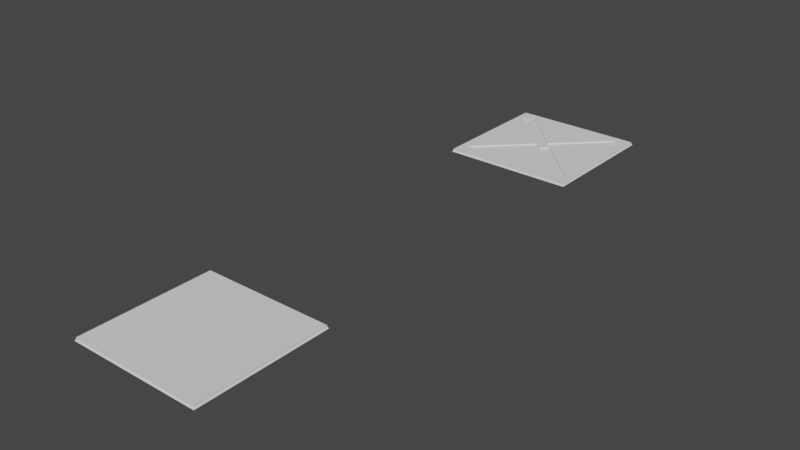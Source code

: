 # Source: Arrow_Trap.blend  (saved by Blender 2.93.21; exported with 4.5.12 LTS)
import bpy
from mathutils import Matrix  # noqa: F401  (used for matrix-valued properties, if any)

bpy.ops.wm.read_factory_settings(use_empty=True)
scene = bpy.context.scene
scene.name = 'Scene'

# ---- collections
col_collection = bpy.data.collections.new('Collection'); scene.collection.children.link(col_collection)

# ---- world
world_world = bpy.data.worlds.new('World'); scene.world = world_world
world_world.use_nodes = True; world_world.node_tree.nodes.clear()
_N = world_world.node_tree.nodes; _L = world_world.node_tree.links
n0 = _N.new('ShaderNodeOutputWorld'); n0.name = 'World Output'; n0.location = (300, 300)
n1 = _N.new('ShaderNodeBackground'); n1.name = 'Background'; n1.location = (10, 300)
n1.inputs[0].default_value = (0.05088, 0.05088, 0.05088, 1.0)
_L.new(n1.outputs[0], n0.inputs[0])
n0.is_active_output = True
world_world.color = (0.05088, 0.05088, 0.05088)
world_world.use_sun_shadow = False
world_world.sun_shadow_jitter_overblur = 0.0

# ---- meshes
me_cube = bpy.data.meshes.new('Cube')
me_cube.from_pydata([(-1.0, -1.0, -1.0), (-1.0, -1.0, 1.0), (-1.0, 1.0, -1.0), (-1.0, 1.0, 1.0), (1.0, -1.0, -1.0), (1.0, -1.0, 1.0), (1.0, 1.0, -1.0), (1.0, 1.0, 1.0), (-1.015, 1.015, -3.389), (-1.015, -1.015, -3.389), (1.015, 1.015, -3.389), (1.015, -1.015, -3.389), (0.9, 1.0, -1.0), (-0.9, 1.0, -1.0), (-0.9, 1.0, 1.0), (0.9, 1.0, 1.0), (-0.9, -1.0, -1.0), (0.9, -1.0, -1.0), (0.9, -1.0, 1.0), (-0.9, -1.0, 1.0), (0.9137, 1.015, -3.389), (-0.9137, 1.015, -3.389), (-0.9137, -1.015, -3.389), (0.9137, -1.015, -3.389), (-1.0, 0.9, -1.0), (-1.0, -0.9, -1.0), (-1.0, -0.9, 1.0), (-1.0, 0.9, 1.0), (1.0, -0.9, -1.0), (1.0, 0.9, -1.0), (1.0, 0.9, 1.0), (1.0, -0.9, 1.0), (-1.015, 0.9137, -3.389), (-1.015, -0.9137, -3.389), (1.015, -0.9137, -3.389), (1.015, 0.9137, -3.389), (-0.9137, 0.9137, -3.389), (-0.9137, -0.9137, -3.389), (0.9137, 0.9137, -3.389), (0.9137, -0.9137, -3.389), (0.9, 0.9, 1.0), (0.9, -0.9, 1.0), (-0.9, 0.9, 1.0), (-0.9, -0.9, 1.0), (-1.0, 0.78, -1.0), (-1.0, -0.78, -1.0), (-1.0, -0.78, 1.0), (-1.0, 0.78, 1.0), (1.0, -0.78, -1.0), (1.0, 0.78, -1.0), (1.0, 0.78, 1.0), (1.0, -0.78, 1.0), (-1.015, 0.7919, -3.389), (-1.015, -0.7919, -3.389), (1.015, -0.7919, -3.389), (1.015, 0.7919, -3.389), (-0.9137, 0.7919, -3.389), (-0.9137, -0.7919, -3.389), (0.9137, 0.7919, -3.389), (0.9137, -0.7919, -3.389), (0.9, 0.78, 1.0), (0.9, -0.78, 1.0), (-0.9, 0.78, 1.0), (-0.9, -0.78, 1.0), (0.78, 1.0, -1.0), (-0.78, 1.0, -1.0), (-0.78, 1.0, 1.0), (0.78, 1.0, 1.0), (-0.78, -1.0, -1.0), (0.78, -1.0, -1.0), (0.78, -1.0, 1.0), (-0.78, -1.0, 1.0), (0.7919, 1.015, -3.389), (-0.7919, 1.015, -3.389), (-0.7919, -1.015, -3.389), (0.7919, -1.015, -3.389), (-0.78, 0.9, 1.0), (0.78, 0.9, 1.0), (-0.78, -0.9, 1.0), (0.78, -0.9, 1.0), (0.7919, 0.9137, -3.389), (-0.7919, 0.9137, -3.389), (0.7919, -0.9137, -3.389), (-0.7919, -0.9137, -3.389), (0.7919, 0.7919, -3.389), (-0.7919, 0.7919, -3.389), (0.7919, -0.7919, -3.389), (-0.7919, -0.7919, -3.389), (-0.78, 0.78, 1.0), (0.78, 0.78, 1.0), (-0.78, -0.78, 1.0), (0.78, -0.78, 1.0), (0.78, 0.66, 1.0), (-0.66, -0.78, 1.0), (-0.78, -0.66, 1.0), (0.66, 0.78, 1.0), (-0.78, 0.66, 1.0), (-0.12, 5.96e-08, 1.0), (0.0, -0.12, 1.0), (0.66, -0.78, 1.0), (5.96e-08, 0.12, 1.0), (-0.66, 0.78, 1.0), (0.78, -0.66, 1.0), (0.12, 9.686e-08, 1.0), (0.78, 0.78, -1.172), (0.9, 0.78, -1.172), (0.78, -0.78, -1.172), (0.9, -0.78, -1.172), (-0.9, 0.78, -1.172), (-0.78, 0.78, -1.172), (0.66, 0.78, -1.172), (-0.9, -0.78, -1.172), (-0.78, -0.78, -1.172), (0.66, -0.78, -1.172), (0.78, -0.66, -1.172), (-0.78, -0.66, -1.172), (0.78, 0.9, -1.172), (-0.78, 0.9, -1.172), (0.78, -0.9, -1.172), (-0.78, -0.9, -1.172), (0.78, 0.66, -1.172), (-0.66, -0.78, -1.172), (0.12, 9.686e-08, -1.172), (-0.12, 5.96e-08, -1.172), (-0.78, 0.66, -1.172), (5.96e-08, 0.12, -1.172), (-8.142e-12, -0.12, -1.172), (-0.66, 0.78, -1.172)], [], [(24, 27, 3, 2), (12, 15, 7, 6), (28, 31, 5, 4), (16, 19, 1, 0), (16, 0, 9, 22), (43, 26, 1, 19), (39, 34, 11, 23), (12, 6, 10, 20), (24, 2, 8, 32), (28, 4, 11, 34), (2, 13, 21, 8), (64, 12, 20, 72), (33, 37, 22, 9), (82, 39, 23, 75), (31, 41, 18, 5), (78, 43, 19, 71), (4, 17, 23, 11), (68, 16, 22, 74), (4, 5, 18, 17), (68, 71, 19, 16), (2, 3, 14, 13), (64, 67, 15, 12), (66, 14, 42, 76), (90, 63, 43, 78), (7, 15, 40, 30), (51, 61, 41, 31), (72, 20, 38, 80), (86, 59, 39, 82), (8, 21, 36, 32), (53, 57, 37, 33), (6, 29, 35, 10), (48, 28, 34, 54), (0, 25, 33, 9), (44, 24, 32, 52), (20, 10, 35, 38), (59, 54, 34, 39), (14, 3, 27, 42), (63, 46, 26, 43), (6, 7, 30, 29), (48, 51, 31, 28), (0, 1, 26, 25), (44, 47, 27, 24), (25, 26, 46, 45), (45, 46, 47, 44), (29, 30, 50, 49), (49, 50, 51, 48), (42, 27, 47, 62), (62, 47, 46, 63), (38, 35, 55, 58), (58, 55, 54, 59), (25, 45, 53, 33), (45, 44, 52, 53), (29, 49, 55, 35), (49, 48, 54, 55), (32, 36, 56, 52), (52, 56, 57, 53), (80, 38, 58, 84), (84, 58, 59, 86), (30, 40, 60, 50), (50, 60, 61, 51), (76, 42, 62, 88), (98, 97, 123, 126), (60, 92, 102, 61), (101, 76, 117, 127), (40, 77, 89, 60), (100, 101, 127, 125), (56, 85, 87, 57), (85, 84, 86, 87), (36, 81, 85, 56), (81, 80, 84, 85), (57, 87, 83, 37), (87, 86, 82, 83), (21, 73, 81, 36), (73, 72, 80, 81), (61, 91, 79, 41), (93, 98, 126, 121), (15, 67, 77, 40), (67, 66, 76, 77), (13, 14, 66, 65), (65, 66, 67, 64), (17, 18, 70, 69), (69, 70, 71, 68), (17, 69, 75, 23), (69, 68, 74, 75), (41, 79, 70, 18), (79, 78, 71, 70), (37, 83, 74, 22), (83, 82, 75, 74), (13, 65, 73, 21), (65, 64, 72, 73), (92, 103, 102), (90, 78, 119, 112), (102, 103, 122, 114), (94, 97, 96), (97, 100, 125, 123), (95, 77, 76, 101), (79, 91, 106, 118), (100, 103, 122, 125), (99, 98, 93), (96, 62, 63, 94), (79, 99, 93, 78), (63, 90, 112, 111), (103, 100, 97, 98), (91, 61, 107, 106), (101, 100, 95), (61, 102, 114, 107), (109, 108, 124), (104, 110, 125, 122, 120), (116, 110, 104), (106, 113, 118), (119, 121, 112), (120, 105, 104), (115, 111, 112), (126, 123, 115, 112, 121), (124, 123, 125, 127, 109), (107, 114, 106), (114, 122, 126, 113, 106), (127, 117, 109), (89, 77, 116, 104), (96, 97, 123, 124), (76, 88, 109, 117), (103, 92, 120, 122), (98, 99, 113, 126), (78, 93, 121, 119), (62, 96, 124, 108), (92, 60, 105, 120), (99, 79, 118, 113), (95, 100, 125, 110), (97, 94, 115, 123), (94, 63, 111, 115), (88, 62, 108, 109), (103, 98, 126, 122), (60, 89, 104, 105), (77, 95, 110, 116)])
_uv = me_cube.uv_layers.new(name='UVMap')
_uv.uv.foreach_set('vector', [0.375, 0.1667, 0.625, 0.1667, 0.625, 0.25, 0.375, 0.25, 0.375, 0.4167, 0.625, 0.4167, 0.625, 0.5, 0.375, 0.5, 0.375, 0.6667, 0.625, 0.6667, 0.625, 0.75, 0.375, 0.75, 0.375, 0.9167, 0.625, 0.9167, 0.625, 1.0, 0.375, 1.0, 0.375, 0.9167, 0.375, 1.0, 0.375, 1.0, 0.375, 0.9167, 0.7917, 0.6667, 0.875, 0.6667, 0.875, 0.75, 0.7917, 0.75, 0.2917, 0.6667, 0.375, 0.6667, 0.375, 0.75, 0.2917, 0.75, 0.375, 0.4167, 0.375, 0.5, 0.375, 0.5, 0.375, 0.4167, 0.375, 0.1667, 0.375, 0.25, 0.375, 0.25, 0.375, 0.1667, 0.375, 0.6667, 0.375, 0.75, 0.375, 0.75, 0.375, 0.6667, 0.375, 0.25, 0.375, 0.3333, 0.375, 0.3333, 0.375, 0.25, 0.375, 0.3889, 0.375, 0.4167, 0.375, 0.4167, 0.375, 0.3889, 0.125, 0.6667, 0.2083, 0.6667, 0.2083, 0.75, 0.125, 0.75, 0.2639, 0.6667, 0.2917, 0.6667, 0.2917, 0.75, 0.2639, 0.75, 0.625, 0.6667, 0.7083, 0.6667, 0.7083, 0.75, 0.625, 0.75, 0.7639, 0.6667, 0.7917, 0.6667, 0.7917, 0.75, 0.7639, 0.75, 0.375, 0.75, 0.375, 0.8333, 0.375, 0.8333, 0.375, 0.75, 0.375, 0.8889, 0.375, 0.9167, 0.375, 0.9167, 0.375, 0.8889, 0.375, 0.75, 0.625, 0.75, 0.625, 0.8333, 0.375, 0.8333, 0.375, 0.8889, 0.625, 0.8889, 0.625, 0.9167, 0.375, 0.9167, 0.375, 0.25, 0.625, 0.25, 0.625, 0.3333, 0.375, 0.3333, 0.375, 0.3889, 0.625, 0.3889, 0.625, 0.4167, 0.375, 0.4167, 0.7639, 0.5, 0.7917, 0.5, 0.7917, 0.5833, 0.7639, 0.5833, 0.7639, 0.6389, 0.7917, 0.6389, 0.7917, 0.6667, 0.7639, 0.6667, 0.625, 0.5, 0.7083, 0.5, 0.7083, 0.5833, 0.625, 0.5833, 0.625, 0.6389, 0.7083, 0.6389, 0.7083, 0.6667, 0.625, 0.6667, 0.2639, 0.5, 0.2917, 0.5, 0.2917, 0.5833, 0.2639, 0.5833, 0.2639, 0.6389, 0.2917, 0.6389, 0.2917, 0.6667, 0.2639, 0.6667, 0.125, 0.5, 0.2083, 0.5, 0.2083, 0.5833, 0.125, 0.5833, 0.125, 0.6389, 0.2083, 0.6389, 0.2083, 0.6667, 0.125, 0.6667, 0.375, 0.5, 0.375, 0.5833, 0.375, 0.5833, 0.375, 0.5, 0.375, 0.6389, 0.375, 0.6667, 0.375, 0.6667, 0.375, 0.6389, 0.375, 0.0, 0.375, 0.08333, 0.375, 0.08333, 0.375, 0.0, 0.375, 0.1389, 0.375, 0.1667, 0.375, 0.1667, 0.375, 0.1389, 0.2917, 0.5, 0.375, 0.5, 0.375, 0.5833, 0.2917, 0.5833, 0.2917, 0.6389, 0.375, 0.6389, 0.375, 0.6667, 0.2917, 0.6667, 0.7917, 0.5, 0.875, 0.5, 0.875, 0.5833, 0.7917, 0.5833, 0.7917, 0.6389, 0.875, 0.6389, 0.875, 0.6667, 0.7917, 0.6667, 0.375, 0.5, 0.625, 0.5, 0.625, 0.5833, 0.375, 0.5833, 0.375, 0.6389, 0.625, 0.6389, 0.625, 0.6667, 0.375, 0.6667, 0.375, 0.0, 0.625, 0.0, 0.625, 0.08333, 0.375, 0.08333, 0.375, 0.1389, 0.625, 0.1389, 0.625, 0.1667, 0.375, 0.1667, 0.375, 0.08333, 0.625, 0.08333, 0.625, 0.1111, 0.375, 0.1111, 0.375, 0.1111, 0.625, 0.1111, 0.625, 0.1389, 0.375, 0.1389, 0.375, 0.5833, 0.625, 0.5833, 0.625, 0.6111, 0.375, 0.6111, 0.375, 0.6111, 0.625, 0.6111, 0.625, 0.6389, 0.375, 0.6389, 0.7917, 0.5833, 0.875, 0.5833, 0.875, 0.6111, 0.7917, 0.6111, 0.7917, 0.6111, 0.875, 0.6111, 0.875, 0.6389, 0.7917, 0.6389, 0.2917, 0.5833, 0.375, 0.5833, 0.375, 0.6111, 0.2917, 0.6111, 0.2917, 0.6111, 0.375, 0.6111, 0.375, 0.6389, 0.2917, 0.6389, 0.375, 0.08333, 0.375, 0.1111, 0.375, 0.1111, 0.375, 0.08333, 0.375, 0.1111, 0.375, 0.1389, 0.375, 0.1389, 0.375, 0.1111, 0.375, 0.5833, 0.375, 0.6111, 0.375, 0.6111, 0.375, 0.5833, 0.375, 0.6111, 0.375, 0.6389, 0.375, 0.6389, 0.375, 0.6111, 0.125, 0.5833, 0.2083, 0.5833, 0.2083, 0.6111, 0.125, 0.6111, 0.125, 0.6111, 0.2083, 0.6111, 0.2083, 0.6389, 0.125, 0.6389, 0.2639, 0.5833, 0.2917, 0.5833, 0.2917, 0.6111, 0.2639, 0.6111, 0.2639, 0.6111, 0.2917, 0.6111, 0.2917, 0.6389, 0.2639, 0.6389, 0.625, 0.5833, 0.7083, 0.5833, 0.7083, 0.6111, 0.625, 0.6111, 0.625, 0.6111, 0.7083, 0.6111, 0.7083, 0.6389, 0.625, 0.6389, 0.7639, 0.5833, 0.7917, 0.5833, 0.7917, 0.6111, 0.7639, 0.6111, 0.75, 0.6271, 0.7521, 0.625, 0.7521, 0.625, 0.75, 0.6271, 0.7083, 0.6111, 0.7361, 0.6132, 0.7361, 0.6368, 0.7083, 0.6389, 0.7618, 0.6111, 0.7639, 0.5833, 0.7639, 0.5833, 0.7618, 0.6111, 0.7083, 0.5833, 0.7361, 0.5833, 0.7361, 0.6111, 0.7083, 0.6111, 0.75, 0.6229, 0.7618, 0.6111, 0.7618, 0.6111, 0.75, 0.6229, 0.2083, 0.6111, 0.2361, 0.6111, 0.2361, 0.6389, 0.2083, 0.6389, 0.2361, 0.6111, 0.2639, 0.6111, 0.2639, 0.6389, 0.2361, 0.6389, 0.2083, 0.5833, 0.2361, 0.5833, 0.2361, 0.6111, 0.2083, 0.6111, 0.2361, 0.5833, 0.2639, 0.5833, 0.2639, 0.6111, 0.2361, 0.6111, 0.2083, 0.6389, 0.2361, 0.6389, 0.2361, 0.6667, 0.2083, 0.6667, 0.2361, 0.6389, 0.2639, 0.6389, 0.2639, 0.6667, 0.2361, 0.6667, 0.2083, 0.5, 0.2361, 0.5, 0.2361, 0.5833, 0.2083, 0.5833, 0.2361, 0.5, 0.2639, 0.5, 0.2639, 0.5833, 0.2361, 0.5833, 0.7083, 0.6389, 0.7361, 0.6389, 0.7361, 0.6667, 0.7083, 0.6667, 0.7618, 0.6389, 0.75, 0.6271, 0.75, 0.6271, 0.7618, 0.6389, 0.7083, 0.5, 0.7361, 0.5, 0.7361, 0.5833, 0.7083, 0.5833, 0.7361, 0.5, 0.7639, 0.5, 0.7639, 0.5833, 0.7361, 0.5833, 0.375, 0.3333, 0.625, 0.3333, 0.625, 0.3611, 0.375, 0.3611, 0.375, 0.3611, 0.625, 0.3611, 0.625, 0.3889, 0.375, 0.3889, 0.375, 0.8333, 0.625, 0.8333, 0.625, 0.8611, 0.375, 0.8611, 0.375, 0.8611, 0.625, 0.8611, 0.625, 0.8889, 0.375, 0.8889, 0.375, 0.8333, 0.375, 0.8611, 0.375, 0.8611, 0.375, 0.8333, 0.375, 0.8611, 0.375, 0.8889, 0.375, 0.8889, 0.375, 0.8611, 0.7083, 0.6667, 0.7361, 0.6667, 0.7361, 0.75, 0.7083, 0.75, 0.7361, 0.6667, 0.7639, 0.6667, 0.7639, 0.75, 0.7361, 0.75, 0.2083, 0.6667, 0.2361, 0.6667, 0.2361, 0.75, 0.2083, 0.75, 0.2361, 0.6667, 0.2639, 0.6667, 0.2639, 0.75, 0.2361, 0.75, 0.375, 0.3333, 0.375, 0.3611, 0.375, 0.3611, 0.375, 0.3333, 0.375, 0.3611, 0.375, 0.3889, 0.375, 0.3889, 0.375, 0.3611, 0.7361, 0.6132, 0.7479, 0.625, 0.7361, 0.6368, 0.7639, 0.6389, 0.7639, 0.6667, 0.7639, 0.6667, 0.7639, 0.6389, 0.7361, 0.6368, 0.7479, 0.625, 0.7479, 0.625, 0.7361, 0.6368, 0.7639, 0.6368, 0.7521, 0.625, 0.7639, 0.6132, 0.7521, 0.625, 0.75, 0.6229, 0.75, 0.6229, 0.7521, 0.625, 0.7382, 0.6111, 0.7361, 0.5833, 0.7639, 0.5833, 0.7618, 0.6111, 0.7361, 0.6667, 0.7361, 0.6389, 0.7361, 0.6389, 0.7361, 0.6667, 0.75, 0.6229, 0.7479, 0.625, 0.7479, 0.625, 0.75, 0.6229, 0.7382, 0.6389, 0.75, 0.6271, 0.7618, 0.6389, 0.7639, 0.6132, 0.7917, 0.6111, 0.7917, 0.6389, 0.7639, 0.6368, 0.7361, 0.6667, 0.7382, 0.6389, 0.7618, 0.6389, 0.7639, 0.6667, 0.7917, 0.6389, 0.7639, 0.6389, 0.7639, 0.6389, 0.7917, 0.6389, 0.7479, 0.625, 0.75, 0.6229, 0.7521, 0.625, 0.75, 0.6271, 0.7361, 0.6389, 0.7083, 0.6389, 0.7083, 0.6389, 0.7361, 0.6389, 0.7618, 0.6111, 0.75, 0.6229, 0.7382, 0.6111, 0.7083, 0.6389, 0.7361, 0.6368, 0.7361, 0.6368, 0.7083, 0.6389, 0.7639, 0.6111, 0.7917, 0.6111, 0.7639, 0.6132, 0.7361, 0.6111, 0.7382, 0.6111, 0.75, 0.6229, 0.7479, 0.625, 0.7361, 0.6132, 0.7361, 0.5833, 0.7382, 0.6111, 0.7361, 0.6111, 0.7361, 0.6389, 0.7382, 0.6389, 0.7361, 0.6667, 0.7639, 0.6667, 0.7618, 0.6389, 0.7639, 0.6389, 0.7361, 0.6132, 0.7083, 0.6111, 0.7361, 0.6111, 0.7639, 0.6368, 0.7917, 0.6389, 0.7639, 0.6389, 0.75, 0.6271, 0.7521, 0.625, 0.7639, 0.6368, 0.7639, 0.6389, 0.7618, 0.6389, 0.7639, 0.6132, 0.7521, 0.625, 0.75, 0.6229, 0.7618, 0.6111, 0.7639, 0.6111, 0.7083, 0.6389, 0.7361, 0.6368, 0.7361, 0.6389, 0.7361, 0.6368, 0.7479, 0.625, 0.75, 0.6271, 0.7382, 0.6389, 0.7361, 0.6389, 0.7618, 0.6111, 0.7639, 0.5833, 0.7639, 0.6111, 0.7361, 0.6111, 0.7361, 0.5833, 0.7361, 0.5833, 0.7361, 0.6111, 0.7639, 0.6132, 0.7521, 0.625, 0.7521, 0.625, 0.7639, 0.6132, 0.7639, 0.5833, 0.7639, 0.6111, 0.7639, 0.6111, 0.7639, 0.5833, 0.7479, 0.625, 0.7361, 0.6132, 0.7361, 0.6132, 0.7479, 0.625, 0.75, 0.6271, 0.7382, 0.6389, 0.7382, 0.6389, 0.75, 0.6271, 0.7639, 0.6667, 0.7618, 0.6389, 0.7618, 0.6389, 0.7639, 0.6667, 0.7917, 0.6111, 0.7639, 0.6132, 0.7639, 0.6132, 0.7917, 0.6111, 0.7361, 0.6132, 0.7083, 0.6111, 0.7083, 0.6111, 0.7361, 0.6132, 0.7382, 0.6389, 0.7361, 0.6667, 0.7361, 0.6667, 0.7382, 0.6389, 0.7382, 0.6111, 0.75, 0.6229, 0.75, 0.6229, 0.7382, 0.6111, 0.7521, 0.625, 0.7639, 0.6368, 0.7639, 0.6368, 0.7521, 0.625, 0.7639, 0.6368, 0.7917, 0.6389, 0.7917, 0.6389, 0.7639, 0.6368, 0.7639, 0.6111, 0.7917, 0.6111, 0.7917, 0.6111, 0.7639, 0.6111, 0.7479, 0.625, 0.75, 0.6271, 0.75, 0.6271, 0.7479, 0.625, 0.7083, 0.6111, 0.7361, 0.6111, 0.7361, 0.6111, 0.7083, 0.6111, 0.7361, 0.5833, 0.7382, 0.6111, 0.7382, 0.6111, 0.7361, 0.5833])
me_cube.use_remesh_fix_poles = True
me_cube.use_remesh_preserve_attributes = False
me_cube.update()
me_cube_001 = bpy.data.meshes.new('Cube.001')
me_cube_001.from_pydata([(-1.0, -1.0, -1.0), (-1.0, -1.0, 1.0), (-1.0, 1.0, -1.0), (-1.0, 1.0, 1.0), (1.0, -1.0, -1.0), (1.0, -1.0, 1.0), (1.0, 1.0, -1.0), (1.0, 1.0, 1.0), (-1.015, 1.015, -3.389), (-1.015, -1.015, -3.389), (1.015, 1.015, -3.389), (1.015, -1.015, -3.389), (0.9, 1.0, -1.0), (-0.9, 1.0, -1.0), (-0.9, 1.0, 1.0), (0.9, 1.0, 1.0), (-0.9, -1.0, -1.0), (0.9, -1.0, -1.0), (0.9, -1.0, 1.0), (-0.9, -1.0, 1.0), (0.9137, 1.015, -3.389), (-0.9137, 1.015, -3.389), (-0.9137, -1.015, -3.389), (0.9137, -1.015, -3.389), (-1.0, 0.9, -1.0), (-1.0, -0.9, -1.0), (-1.0, -0.9, 1.0), (-1.0, 0.9, 1.0), (1.0, -0.9, -1.0), (1.0, 0.9, -1.0), (1.0, 0.9, 1.0), (1.0, -0.9, 1.0), (-1.015, 0.9137, -3.389), (-1.015, -0.9137, -3.389), (1.015, -0.9137, -3.389), (1.015, 0.9137, -3.389), (-0.9137, 0.9137, -3.389), (-0.9137, -0.9137, -3.389), (0.9137, 0.9137, -3.389), (0.9137, -0.9137, -3.389), (0.9, 0.9, 1.0), (0.9, -0.9, 1.0), (-0.9, 0.9, 1.0), (-0.9, -0.9, 1.0)], [], [(24, 27, 3, 2), (12, 15, 7, 6), (28, 31, 5, 4), (16, 19, 1, 0), (16, 0, 9, 22), (43, 26, 1, 19), (39, 34, 11, 23), (12, 6, 10, 20), (24, 2, 8, 32), (28, 4, 11, 34), (2, 13, 21, 8), (13, 12, 20, 21), (33, 37, 22, 9), (37, 39, 23, 22), (31, 41, 18, 5), (41, 43, 19, 18), (4, 17, 23, 11), (17, 16, 22, 23), (4, 5, 18, 17), (17, 18, 19, 16), (2, 3, 14, 13), (13, 14, 15, 12), (15, 14, 42, 40), (40, 42, 43, 41), (7, 15, 40, 30), (30, 40, 41, 31), (21, 20, 38, 36), (36, 38, 39, 37), (8, 21, 36, 32), (32, 36, 37, 33), (6, 29, 35, 10), (29, 28, 34, 35), (0, 25, 33, 9), (25, 24, 32, 33), (20, 10, 35, 38), (38, 35, 34, 39), (14, 3, 27, 42), (42, 27, 26, 43), (6, 7, 30, 29), (29, 30, 31, 28), (0, 1, 26, 25), (25, 26, 27, 24)])
_uv = me_cube_001.uv_layers.new(name='UVMap')
_uv.uv.foreach_set('vector', [0.375, 0.1667, 0.625, 0.1667, 0.625, 0.25, 0.375, 0.25, 0.375, 0.4167, 0.625, 0.4167, 0.625, 0.5, 0.375, 0.5, 0.375, 0.6667, 0.625, 0.6667, 0.625, 0.75, 0.375, 0.75, 0.375, 0.9167, 0.625, 0.9167, 0.625, 1.0, 0.375, 1.0, 0.375, 0.9167, 0.375, 1.0, 0.375, 1.0, 0.375, 0.9167, 0.7917, 0.6667, 0.875, 0.6667, 0.875, 0.75, 0.7917, 0.75, 0.2917, 0.6667, 0.375, 0.6667, 0.375, 0.75, 0.2917, 0.75, 0.375, 0.4167, 0.375, 0.5, 0.375, 0.5, 0.375, 0.4167, 0.375, 0.1667, 0.375, 0.25, 0.375, 0.25, 0.375, 0.1667, 0.375, 0.6667, 0.375, 0.75, 0.375, 0.75, 0.375, 0.6667, 0.375, 0.25, 0.375, 0.3333, 0.375, 0.3333, 0.375, 0.25, 0.375, 0.3333, 0.375, 0.4167, 0.375, 0.4167, 0.375, 0.3333, 0.125, 0.6667, 0.2083, 0.6667, 0.2083, 0.75, 0.125, 0.75, 0.2083, 0.6667, 0.2917, 0.6667, 0.2917, 0.75, 0.2083, 0.75, 0.625, 0.6667, 0.7083, 0.6667, 0.7083, 0.75, 0.625, 0.75, 0.7083, 0.6667, 0.7917, 0.6667, 0.7917, 0.75, 0.7083, 0.75, 0.375, 0.75, 0.375, 0.8333, 0.375, 0.8333, 0.375, 0.75, 0.375, 0.8333, 0.375, 0.9167, 0.375, 0.9167, 0.375, 0.8333, 0.375, 0.75, 0.625, 0.75, 0.625, 0.8333, 0.375, 0.8333, 0.375, 0.8333, 0.625, 0.8333, 0.625, 0.9167, 0.375, 0.9167, 0.375, 0.25, 0.625, 0.25, 0.625, 0.3333, 0.375, 0.3333, 0.375, 0.3333, 0.625, 0.3333, 0.625, 0.4167, 0.375, 0.4167, 0.7083, 0.5, 0.7917, 0.5, 0.7917, 0.5833, 0.7083, 0.5833, 0.7083, 0.5833, 0.7917, 0.5833, 0.7917, 0.6667, 0.7083, 0.6667, 0.625, 0.5, 0.7083, 0.5, 0.7083, 0.5833, 0.625, 0.5833, 0.625, 0.5833, 0.7083, 0.5833, 0.7083, 0.6667, 0.625, 0.6667, 0.2083, 0.5, 0.2917, 0.5, 0.2917, 0.5833, 0.2083, 0.5833, 0.2083, 0.5833, 0.2917, 0.5833, 0.2917, 0.6667, 0.2083, 0.6667, 0.125, 0.5, 0.2083, 0.5, 0.2083, 0.5833, 0.125, 0.5833, 0.125, 0.5833, 0.2083, 0.5833, 0.2083, 0.6667, 0.125, 0.6667, 0.375, 0.5, 0.375, 0.5833, 0.375, 0.5833, 0.375, 0.5, 0.375, 0.5833, 0.375, 0.6667, 0.375, 0.6667, 0.375, 0.5833, 0.375, 0.0, 0.375, 0.08333, 0.375, 0.08333, 0.375, 0.0, 0.375, 0.08333, 0.375, 0.1667, 0.375, 0.1667, 0.375, 0.08333, 0.2917, 0.5, 0.375, 0.5, 0.375, 0.5833, 0.2917, 0.5833, 0.2917, 0.5833, 0.375, 0.5833, 0.375, 0.6667, 0.2917, 0.6667, 0.7917, 0.5, 0.875, 0.5, 0.875, 0.5833, 0.7917, 0.5833, 0.7917, 0.5833, 0.875, 0.5833, 0.875, 0.6667, 0.7917, 0.6667, 0.375, 0.5, 0.625, 0.5, 0.625, 0.5833, 0.375, 0.5833, 0.375, 0.5833, 0.625, 0.5833, 0.625, 0.6667, 0.375, 0.6667, 0.375, 0.0, 0.625, 0.0, 0.625, 0.08333, 0.375, 0.08333, 0.375, 0.08333, 0.625, 0.08333, 0.625, 0.1667, 0.375, 0.1667])
me_cube_001.use_remesh_fix_poles = True
me_cube_001.use_remesh_preserve_attributes = False
me_cube_001.update()

# ---- objects
ob_cube = bpy.data.objects.new('Cube', me_cube)
ob_cube_001 = bpy.data.objects.new('Cube.001', me_cube_001)

# ---- transforms, parenting, visibility, modifiers, constraints
ob_cube.location = (0.0, 0.0, 0.0)
ob_cube.scale = (1.0, 1.0, 0.01)
ob_cube_001.location = (0.0, -7.015, 0.0)
ob_cube_001.scale = (1.0, 1.0, 0.01)

# ---- collection membership
col_collection.objects.link(ob_cube)
col_collection.objects.link(ob_cube_001)

# ---- scene / render settings (as saved in the file)
scene.frame_start = 1; scene.frame_end = 250; scene.frame_set(1)
scene.render.engine = 'BLENDER_EEVEE_NEXT'
scene.cycles.use_denoising = False
scene.cycles.samples = 128
scene.cycles.sampling_pattern = 'TABULATED_SOBOL'
scene.cycles.use_adaptive_sampling = False
scene.cycles.use_light_tree = False
scene.view_settings.view_transform = 'Filmic'
bpy.context.view_layer.update()

# ---- added for rendering (the .blend has no active camera and no usable light): camera, sun
cam_auto = bpy.data.cameras.new('AutoCamera')
cam_auto.lens = 50.0
cam_auto.sensor_width = 36.0
cam_auto.clip_end = 1000.0
ob_auto_camera = bpy.data.objects.new('AutoCamera', cam_auto)
scene.collection.objects.link(ob_auto_camera)
ob_auto_camera.location = (8.57738, -13.8003, 6.84996)
ob_auto_camera.rotation_euler = (1.09748, -7.21219e-08, 0.694738)
scene.camera = ob_auto_camera
light_auto_sun = bpy.data.lights.new('AutoSun', 'SUN')
light_auto_sun.energy = 3.0
light_auto_sun.angle = 0.0523599
ob_auto_sun = bpy.data.objects.new('AutoSun', light_auto_sun)
scene.collection.objects.link(ob_auto_sun)
ob_auto_sun.rotation_euler = (0.872665, 0.174533, 0.523599)
bpy.context.view_layer.update()
